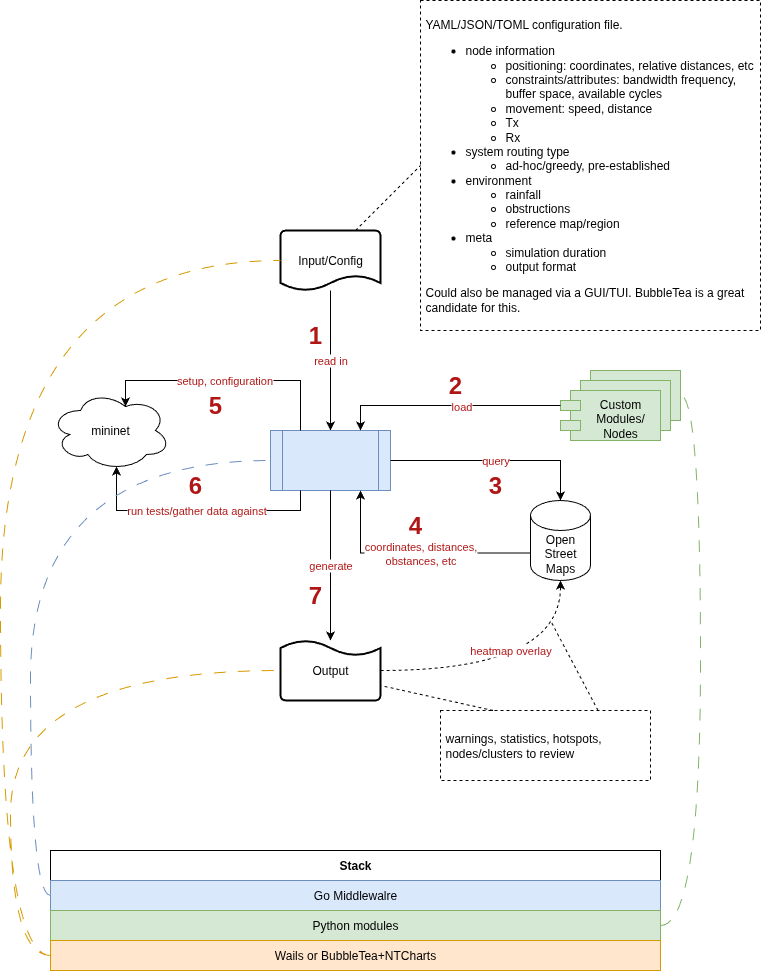

The diagram above was exported from draw.io. Its source (the exported page's mxGraphModel, read from the mxfile embedded in the PNG):
<mxGraphModel dx="772" dy="1218" grid="1" gridSize="10" guides="1" tooltips="1" connect="1" arrows="1" fold="1" page="1" pageScale="1" pageWidth="850" pageHeight="1100" math="0" shadow="0">
  <root>
    <mxCell id="0" />
    <mxCell id="1" parent="0" />
    <mxCell id="wKU-SLpNxqCJxh7yh1BB-3" style="rounded=0;orthogonalLoop=1;jettySize=auto;html=1;exitX=0.75;exitY=0;exitDx=0;exitDy=0;exitPerimeter=0;entryX=0;entryY=0.5;entryDx=0;entryDy=0;dashed=1;endArrow=none;endFill=0;" parent="1" source="wKU-SLpNxqCJxh7yh1BB-1" target="wKU-SLpNxqCJxh7yh1BB-2" edge="1">
      <mxGeometry relative="1" as="geometry" />
    </mxCell>
    <mxCell id="wKU-SLpNxqCJxh7yh1BB-6" value="&lt;font style=&quot;color: rgb(177, 22, 22);&quot;&gt;read in&lt;/font&gt;" style="edgeStyle=orthogonalEdgeStyle;rounded=0;orthogonalLoop=1;jettySize=auto;html=1;entryX=0.5;entryY=0;entryDx=0;entryDy=0;" parent="1" source="wKU-SLpNxqCJxh7yh1BB-1" target="wKU-SLpNxqCJxh7yh1BB-4" edge="1">
      <mxGeometry relative="1" as="geometry">
        <mxPoint x="410" y="380" as="targetPoint" />
      </mxGeometry>
    </mxCell>
    <mxCell id="wKU-SLpNxqCJxh7yh1BB-1" value="Input/Config" style="strokeWidth=2;html=1;shape=mxgraph.flowchart.document2;whiteSpace=wrap;size=0.25;" parent="1" vertex="1">
      <mxGeometry x="360" y="240" width="100" height="60" as="geometry" />
    </mxCell>
    <mxCell id="wKU-SLpNxqCJxh7yh1BB-2" value="YAML/JSON/TOML configuration file.&lt;div&gt;&lt;ul&gt;&lt;li&gt;node information&lt;/li&gt;&lt;ul&gt;&lt;li&gt;positioning: coordinates, relative distances, etc&lt;/li&gt;&lt;li&gt;constraints/attributes: bandwidth frequency, buffer space, available cycles&lt;/li&gt;&lt;li&gt;movement: speed, distance&lt;/li&gt;&lt;li&gt;Tx&lt;/li&gt;&lt;li&gt;Rx&lt;/li&gt;&lt;/ul&gt;&lt;li&gt;system routing type&lt;/li&gt;&lt;ul&gt;&lt;li&gt;ad-hoc/greedy, pre-established&lt;/li&gt;&lt;/ul&gt;&lt;li&gt;environment&lt;/li&gt;&lt;ul&gt;&lt;li&gt;rainfall&lt;/li&gt;&lt;li&gt;obstructions&lt;/li&gt;&lt;li&gt;reference map/region&lt;/li&gt;&lt;/ul&gt;&lt;li&gt;meta&lt;/li&gt;&lt;ul&gt;&lt;li&gt;simulation duration&lt;/li&gt;&lt;li&gt;output format&lt;/li&gt;&lt;/ul&gt;&lt;/ul&gt;&lt;div&gt;Could also be managed via a GUI/TUI. BubbleTea is a great candidate for this.&lt;/div&gt;&lt;/div&gt;" style="text;html=1;align=left;verticalAlign=middle;whiteSpace=wrap;rounded=0;strokeColor=default;dashed=1;shadow=0;perimeterSpacing=0;spacing=5;" parent="1" vertex="1">
      <mxGeometry x="500" y="10" width="340" height="330" as="geometry" />
    </mxCell>
    <mxCell id="wKU-SLpNxqCJxh7yh1BB-4" value="" style="shape=process;whiteSpace=wrap;html=1;backgroundOutline=1;fillColor=#dae8fc;strokeColor=#6c8ebf;" parent="1" vertex="1">
      <mxGeometry x="350" y="440" width="120" height="60" as="geometry" />
    </mxCell>
    <mxCell id="wKU-SLpNxqCJxh7yh1BB-7" value="&lt;h1&gt;&lt;font style=&quot;color: rgb(177, 22, 22);&quot;&gt;1&lt;/font&gt;&lt;/h1&gt;" style="text;html=1;align=center;verticalAlign=middle;whiteSpace=wrap;rounded=0;" parent="1" vertex="1">
      <mxGeometry x="380" y="330" width="30" height="30" as="geometry" />
    </mxCell>
    <mxCell id="wKU-SLpNxqCJxh7yh1BB-18" value="&lt;font style=&quot;color: rgb(177, 22, 22);&quot;&gt;coordinates, distances,&lt;/font&gt;&lt;div&gt;&lt;font style=&quot;color: rgb(177, 22, 22);&quot;&gt;obstances, etc&lt;/font&gt;&lt;/div&gt;" style="edgeStyle=orthogonalEdgeStyle;rounded=0;orthogonalLoop=1;jettySize=auto;html=1;exitX=0;exitY=0;exitDx=0;exitDy=52.5;exitPerimeter=0;entryX=0.75;entryY=1;entryDx=0;entryDy=0;" parent="1" source="wKU-SLpNxqCJxh7yh1BB-8" target="wKU-SLpNxqCJxh7yh1BB-4" edge="1">
      <mxGeometry x="-0.0536" relative="1" as="geometry">
        <mxPoint as="offset" />
      </mxGeometry>
    </mxCell>
    <mxCell id="wKU-SLpNxqCJxh7yh1BB-8" value="Open&lt;div&gt;Street&lt;/div&gt;&lt;div&gt;Maps&lt;/div&gt;" style="shape=cylinder3;whiteSpace=wrap;html=1;boundedLbl=1;backgroundOutline=1;size=15;" parent="1" vertex="1">
      <mxGeometry x="610" y="510" width="60" height="80" as="geometry" />
    </mxCell>
    <mxCell id="wKU-SLpNxqCJxh7yh1BB-12" value="" style="group;" parent="1" vertex="1" connectable="0">
      <mxGeometry x="640" y="380" width="120" height="70" as="geometry" />
    </mxCell>
    <mxCell id="wKU-SLpNxqCJxh7yh1BB-11" value="" style="shape=module;align=left;spacingLeft=20;align=center;verticalAlign=top;whiteSpace=wrap;html=1;fillColor=#d5e8d4;strokeColor=#82b366;" parent="wKU-SLpNxqCJxh7yh1BB-12" vertex="1">
      <mxGeometry x="20" width="100" height="50" as="geometry" />
    </mxCell>
    <mxCell id="wKU-SLpNxqCJxh7yh1BB-10" value="" style="shape=module;align=left;spacingLeft=20;align=center;verticalAlign=top;whiteSpace=wrap;html=1;fillColor=#d5e8d4;strokeColor=#82b366;" parent="wKU-SLpNxqCJxh7yh1BB-12" vertex="1">
      <mxGeometry x="10" y="10" width="100" height="50" as="geometry" />
    </mxCell>
    <mxCell id="wKU-SLpNxqCJxh7yh1BB-9" value="Custom Modules/&lt;br&gt;Nodes" style="shape=module;align=left;spacingLeft=20;align=center;verticalAlign=top;whiteSpace=wrap;html=1;fillColor=#d5e8d4;strokeColor=#82b366;" parent="wKU-SLpNxqCJxh7yh1BB-12" vertex="1">
      <mxGeometry y="20" width="100" height="50" as="geometry" />
    </mxCell>
    <mxCell id="wKU-SLpNxqCJxh7yh1BB-13" style="edgeStyle=orthogonalEdgeStyle;rounded=0;orthogonalLoop=1;jettySize=auto;html=1;exitX=0;exitY=0;exitDx=0;exitDy=15;exitPerimeter=0;entryX=0.75;entryY=0;entryDx=0;entryDy=0;" parent="1" source="wKU-SLpNxqCJxh7yh1BB-9" target="wKU-SLpNxqCJxh7yh1BB-4" edge="1">
      <mxGeometry relative="1" as="geometry" />
    </mxCell>
    <mxCell id="wKU-SLpNxqCJxh7yh1BB-14" value="&lt;font style=&quot;color: rgb(177, 22, 22);&quot;&gt;load&lt;/font&gt;" style="edgeLabel;html=1;align=center;verticalAlign=middle;resizable=0;points=[];" parent="wKU-SLpNxqCJxh7yh1BB-13" vertex="1" connectable="0">
      <mxGeometry x="0.0222" y="-4" relative="1" as="geometry">
        <mxPoint x="15" y="4" as="offset" />
      </mxGeometry>
    </mxCell>
    <mxCell id="wKU-SLpNxqCJxh7yh1BB-15" value="&lt;h1&gt;&lt;font style=&quot;color: rgb(177, 22, 22);&quot;&gt;2&lt;/font&gt;&lt;/h1&gt;" style="text;html=1;align=center;verticalAlign=middle;whiteSpace=wrap;rounded=0;" parent="1" vertex="1">
      <mxGeometry x="520" y="380" width="30" height="30" as="geometry" />
    </mxCell>
    <mxCell id="wKU-SLpNxqCJxh7yh1BB-16" value="&lt;font style=&quot;color: rgb(177, 22, 22);&quot;&gt;query&lt;/font&gt;" style="edgeStyle=orthogonalEdgeStyle;rounded=0;orthogonalLoop=1;jettySize=auto;html=1;exitX=1;exitY=0.5;exitDx=0;exitDy=0;entryX=0.5;entryY=0;entryDx=0;entryDy=0;entryPerimeter=0;" parent="1" source="wKU-SLpNxqCJxh7yh1BB-4" target="wKU-SLpNxqCJxh7yh1BB-8" edge="1">
      <mxGeometry relative="1" as="geometry" />
    </mxCell>
    <mxCell id="wKU-SLpNxqCJxh7yh1BB-17" value="&lt;h1&gt;&lt;font style=&quot;color: rgb(177, 22, 22);&quot;&gt;3&lt;/font&gt;&lt;/h1&gt;" style="text;html=1;align=center;verticalAlign=middle;whiteSpace=wrap;rounded=0;" parent="1" vertex="1">
      <mxGeometry x="560" y="480" width="30" height="30" as="geometry" />
    </mxCell>
    <mxCell id="wKU-SLpNxqCJxh7yh1BB-19" value="&lt;h1&gt;&lt;font style=&quot;color: rgb(177, 22, 22);&quot;&gt;4&lt;/font&gt;&lt;/h1&gt;" style="text;html=1;align=center;verticalAlign=middle;whiteSpace=wrap;rounded=0;" parent="1" vertex="1">
      <mxGeometry x="480" y="520" width="30" height="30" as="geometry" />
    </mxCell>
    <mxCell id="wKU-SLpNxqCJxh7yh1BB-20" value="mininet" style="ellipse;shape=cloud;whiteSpace=wrap;html=1;" parent="1" vertex="1">
      <mxGeometry x="130" y="400" width="120" height="80" as="geometry" />
    </mxCell>
    <mxCell id="wKU-SLpNxqCJxh7yh1BB-21" value="&lt;font style=&quot;color: rgb(177, 22, 22);&quot;&gt;setup, configuration&lt;/font&gt;" style="edgeStyle=orthogonalEdgeStyle;rounded=0;orthogonalLoop=1;jettySize=auto;html=1;exitX=0.25;exitY=0;exitDx=0;exitDy=0;entryX=0.625;entryY=0.2;entryDx=0;entryDy=0;entryPerimeter=0;" parent="1" source="wKU-SLpNxqCJxh7yh1BB-4" target="wKU-SLpNxqCJxh7yh1BB-20" edge="1">
      <mxGeometry relative="1" as="geometry">
        <Array as="points">
          <mxPoint x="380" y="390" />
          <mxPoint x="205" y="390" />
        </Array>
      </mxGeometry>
    </mxCell>
    <mxCell id="wKU-SLpNxqCJxh7yh1BB-23" value="&lt;h1&gt;&lt;font style=&quot;color: rgb(177, 22, 22);&quot;&gt;5&lt;/font&gt;&lt;/h1&gt;" style="text;html=1;align=center;verticalAlign=middle;whiteSpace=wrap;rounded=0;" parent="1" vertex="1">
      <mxGeometry x="280" y="400" width="30" height="30" as="geometry" />
    </mxCell>
    <mxCell id="wKU-SLpNxqCJxh7yh1BB-24" value="&lt;font style=&quot;color: rgb(177, 22, 22);&quot;&gt;run tests/gather data against&lt;/font&gt;" style="edgeStyle=orthogonalEdgeStyle;rounded=0;orthogonalLoop=1;jettySize=auto;html=1;exitX=0.25;exitY=1;exitDx=0;exitDy=0;entryX=0.55;entryY=0.95;entryDx=0;entryDy=0;entryPerimeter=0;" parent="1" source="wKU-SLpNxqCJxh7yh1BB-4" target="wKU-SLpNxqCJxh7yh1BB-20" edge="1">
      <mxGeometry relative="1" as="geometry">
        <Array as="points">
          <mxPoint x="380" y="520" />
          <mxPoint x="196" y="520" />
        </Array>
      </mxGeometry>
    </mxCell>
    <mxCell id="wKU-SLpNxqCJxh7yh1BB-25" value="&lt;h1&gt;&lt;font style=&quot;color: rgb(177, 22, 22);&quot;&gt;6&lt;/font&gt;&lt;/h1&gt;" style="text;html=1;align=center;verticalAlign=middle;whiteSpace=wrap;rounded=0;" parent="1" vertex="1">
      <mxGeometry x="260" y="480" width="30" height="30" as="geometry" />
    </mxCell>
    <mxCell id="wKU-SLpNxqCJxh7yh1BB-29" value="&lt;font style=&quot;color: rgb(177, 22, 22);&quot;&gt;generate&lt;/font&gt;" style="edgeStyle=orthogonalEdgeStyle;rounded=0;orthogonalLoop=1;jettySize=auto;html=1;entryX=0.5;entryY=1;entryDx=0;entryDy=0;startArrow=classic;startFill=1;endArrow=none;endFill=0;" parent="1" source="wKU-SLpNxqCJxh7yh1BB-26" target="wKU-SLpNxqCJxh7yh1BB-4" edge="1">
      <mxGeometry relative="1" as="geometry">
        <mxPoint x="410" y="570" as="targetPoint" />
      </mxGeometry>
    </mxCell>
    <mxCell id="wKU-SLpNxqCJxh7yh1BB-26" value="Output" style="strokeWidth=2;html=1;shape=mxgraph.flowchart.document2;whiteSpace=wrap;size=0.25;rotation=0;textDirection=rtl;flipV=1;" parent="1" vertex="1">
      <mxGeometry x="360" y="650" width="100" height="60" as="geometry" />
    </mxCell>
    <mxCell id="wKU-SLpNxqCJxh7yh1BB-30" value="&lt;h1&gt;&lt;font style=&quot;color: rgb(177, 22, 22);&quot;&gt;7&lt;/font&gt;&lt;/h1&gt;" style="text;html=1;align=center;verticalAlign=middle;whiteSpace=wrap;rounded=0;" parent="1" vertex="1">
      <mxGeometry x="380" y="590" width="30" height="30" as="geometry" />
    </mxCell>
    <mxCell id="wKU-SLpNxqCJxh7yh1BB-31" value="&lt;font style=&quot;color: rgb(177, 22, 22);&quot;&gt;heatmap overlay&lt;/font&gt;" style="rounded=0;orthogonalLoop=1;jettySize=auto;html=1;exitX=1;exitY=0.5;exitDx=0;exitDy=0;exitPerimeter=0;entryX=0.5;entryY=1;entryDx=0;entryDy=0;dashed=1;endArrow=classic;endFill=1;entryPerimeter=0;edgeStyle=orthogonalEdgeStyle;curved=1;" parent="1" source="wKU-SLpNxqCJxh7yh1BB-26" target="wKU-SLpNxqCJxh7yh1BB-8" edge="1">
      <mxGeometry x="-0.0372" y="20" relative="1" as="geometry">
        <mxPoint x="520" y="685" as="sourcePoint" />
        <mxPoint x="585" y="620" as="targetPoint" />
        <mxPoint as="offset" />
      </mxGeometry>
    </mxCell>
    <mxCell id="wKU-SLpNxqCJxh7yh1BB-34" style="rounded=0;orthogonalLoop=1;jettySize=auto;html=1;exitX=0.75;exitY=0;exitDx=0;exitDy=0;endArrow=none;endFill=0;dashed=1;" parent="1" source="wKU-SLpNxqCJxh7yh1BB-32" edge="1">
      <mxGeometry relative="1" as="geometry">
        <mxPoint x="630" y="630" as="targetPoint" />
      </mxGeometry>
    </mxCell>
    <mxCell id="wKU-SLpNxqCJxh7yh1BB-32" value="warnings, statistics, hotspots, nodes/clusters to review" style="text;html=1;align=left;verticalAlign=middle;whiteSpace=wrap;rounded=0;strokeColor=default;dashed=1;shadow=0;perimeterSpacing=0;spacing=5;" parent="1" vertex="1">
      <mxGeometry x="520" y="720" width="210" height="70" as="geometry" />
    </mxCell>
    <mxCell id="wKU-SLpNxqCJxh7yh1BB-33" style="rounded=0;orthogonalLoop=1;jettySize=auto;html=1;exitX=0.25;exitY=0;exitDx=0;exitDy=0;entryX=1;entryY=0.25;entryDx=0;entryDy=0;dashed=1;endArrow=none;endFill=0;entryPerimeter=0;" parent="1" source="wKU-SLpNxqCJxh7yh1BB-32" target="wKU-SLpNxqCJxh7yh1BB-26" edge="1">
      <mxGeometry relative="1" as="geometry">
        <mxPoint x="280" y="740" as="sourcePoint" />
        <mxPoint x="345" y="675" as="targetPoint" />
      </mxGeometry>
    </mxCell>
    <mxCell id="BnRHv9d0xYMq14BvGEd0-2" value="&lt;b&gt;Stack&lt;/b&gt;" style="swimlane;fontStyle=0;childLayout=stackLayout;horizontal=1;startSize=30;horizontalStack=0;resizeParent=1;resizeParentMax=0;resizeLast=0;collapsible=1;marginBottom=0;whiteSpace=wrap;html=1;" vertex="1" parent="1">
      <mxGeometry x="130" y="860" width="610" height="120" as="geometry" />
    </mxCell>
    <mxCell id="BnRHv9d0xYMq14BvGEd0-3" value="Go Middlewalre" style="text;strokeColor=#6c8ebf;fillColor=#dae8fc;align=center;verticalAlign=middle;spacingLeft=4;spacingRight=4;overflow=hidden;points=[[0,0.5],[1,0.5]];portConstraint=eastwest;rotatable=0;whiteSpace=wrap;html=1;" vertex="1" parent="BnRHv9d0xYMq14BvGEd0-2">
      <mxGeometry y="30" width="610" height="30" as="geometry" />
    </mxCell>
    <mxCell id="BnRHv9d0xYMq14BvGEd0-4" value="Python modules" style="text;strokeColor=#82b366;fillColor=#d5e8d4;align=center;verticalAlign=middle;spacingLeft=4;spacingRight=4;overflow=hidden;points=[[0,0.5],[1,0.5]];portConstraint=eastwest;rotatable=0;whiteSpace=wrap;html=1;" vertex="1" parent="BnRHv9d0xYMq14BvGEd0-2">
      <mxGeometry y="60" width="610" height="30" as="geometry" />
    </mxCell>
    <mxCell id="BnRHv9d0xYMq14BvGEd0-5" value="Wails or BubbleTea+NTCharts" style="text;strokeColor=#d79b00;fillColor=#ffe6cc;align=center;verticalAlign=middle;spacingLeft=4;spacingRight=4;overflow=hidden;points=[[0,0.5],[1,0.5]];portConstraint=eastwest;rotatable=0;whiteSpace=wrap;html=1;" vertex="1" parent="BnRHv9d0xYMq14BvGEd0-2">
      <mxGeometry y="90" width="610" height="30" as="geometry" />
    </mxCell>
    <mxCell id="BnRHv9d0xYMq14BvGEd0-6" style="edgeStyle=orthogonalEdgeStyle;rounded=0;orthogonalLoop=1;jettySize=auto;html=1;exitX=0;exitY=0.5;exitDx=0;exitDy=0;entryX=0;entryY=0.5;entryDx=0;entryDy=0;curved=1;endArrow=none;endFill=0;dashed=1;dashPattern=12 12;fillColor=#dae8fc;strokeColor=#6c8ebf;" edge="1" parent="1" source="BnRHv9d0xYMq14BvGEd0-3" target="wKU-SLpNxqCJxh7yh1BB-4">
      <mxGeometry relative="1" as="geometry" />
    </mxCell>
    <mxCell id="BnRHv9d0xYMq14BvGEd0-7" style="edgeStyle=orthogonalEdgeStyle;rounded=0;orthogonalLoop=1;jettySize=auto;html=1;exitX=1;exitY=0.5;exitDx=0;exitDy=0;entryX=1;entryY=0.5;entryDx=0;entryDy=0;curved=1;fillColor=#d5e8d4;strokeColor=#82b366;dashed=1;dashPattern=12 12;endArrow=none;endFill=0;" edge="1" parent="1" source="BnRHv9d0xYMq14BvGEd0-4" target="wKU-SLpNxqCJxh7yh1BB-11">
      <mxGeometry relative="1" as="geometry" />
    </mxCell>
    <mxCell id="BnRHv9d0xYMq14BvGEd0-8" style="edgeStyle=orthogonalEdgeStyle;rounded=0;orthogonalLoop=1;jettySize=auto;html=1;exitX=0;exitY=0.5;exitDx=0;exitDy=0;entryX=0;entryY=0.5;entryDx=0;entryDy=0;entryPerimeter=0;curved=1;dashed=1;dashPattern=12 12;endArrow=none;endFill=0;fillColor=#ffe6cc;strokeColor=#d79b00;" edge="1" parent="1" source="BnRHv9d0xYMq14BvGEd0-5" target="wKU-SLpNxqCJxh7yh1BB-26">
      <mxGeometry relative="1" as="geometry">
        <Array as="points">
          <mxPoint x="90" y="965" />
          <mxPoint x="90" y="680" />
        </Array>
      </mxGeometry>
    </mxCell>
    <mxCell id="BnRHv9d0xYMq14BvGEd0-9" style="edgeStyle=orthogonalEdgeStyle;rounded=0;orthogonalLoop=1;jettySize=auto;html=1;exitX=0;exitY=0.5;exitDx=0;exitDy=0;entryX=0;entryY=0.5;entryDx=0;entryDy=0;entryPerimeter=0;curved=1;endArrow=none;endFill=0;fillColor=#ffe6cc;strokeColor=#d79b00;dashed=1;dashPattern=12 12;" edge="1" parent="1" source="BnRHv9d0xYMq14BvGEd0-5" target="wKU-SLpNxqCJxh7yh1BB-1">
      <mxGeometry relative="1" as="geometry">
        <Array as="points">
          <mxPoint x="80" y="965" />
          <mxPoint x="80" y="270" />
        </Array>
      </mxGeometry>
    </mxCell>
  </root>
</mxGraphModel>